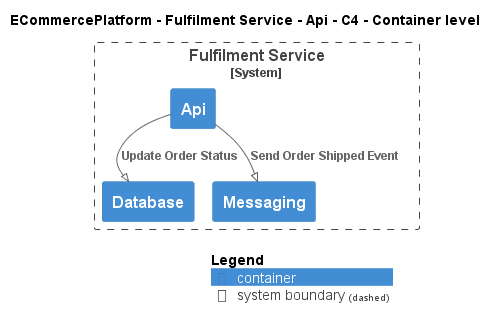

The diagram above was rendered by PlantUML. Its source (embedded in the PNG):
@startuml
!pragma layout smetana
!include ..\..\..\..\..\.c4s\C4_Container.puml

AddElementTag("c4interflow:lifecycle:new", $bgColor=green, $fontColor=#ffffff, $borderColor=green, $shadowing="False")
AddElementTag("c4interflow:lifecycle:changed", $bgColor=orange, $fontColor=#ffffff, $borderColor=orange, $shadowing="False")
AddElementTag("c4interflow:lifecycle:removed", $bgColor=red, $fontColor=#ffffff, $borderColor=red, $shadowing="False")

AddRelTag("c4interflow:lifecycle:new", $textColor=green, $lineColor=green)
AddRelTag("c4interflow:lifecycle:changed", $textColor=orange, $lineColor=orange)
AddRelTag("c4interflow:lifecycle:removed", $textColor=red, $lineColor=red)

SHOW_PERSON_PORTRAIT()
LAYOUT_TOP_DOWN()

skinparam linetype polyline

title ECommercePlatform - Fulfilment Service - Api - C4 - Container level


System_Boundary(ECommercePlatform.SoftwareSystems.FulfilmentService, "Fulfilment Service") {
    Container(ECommercePlatform.SoftwareSystems.FulfilmentService.Containers.Api, "Api", "", "")
    Container(ECommercePlatform.SoftwareSystems.FulfilmentService.Containers.Database, "Database", "", "")
    Container(ECommercePlatform.SoftwareSystems.FulfilmentService.Containers.Messaging, "Messaging", "", "")
}

Rel(ECommercePlatform.SoftwareSystems.FulfilmentService.Containers.Api, ECommercePlatform.SoftwareSystems.FulfilmentService.Containers.Database, "Update Order Status")
Rel(ECommercePlatform.SoftwareSystems.FulfilmentService.Containers.Api, ECommercePlatform.SoftwareSystems.FulfilmentService.Containers.Messaging, "Send Order Shipped Event")


SHOW_LEGEND()
@enduml